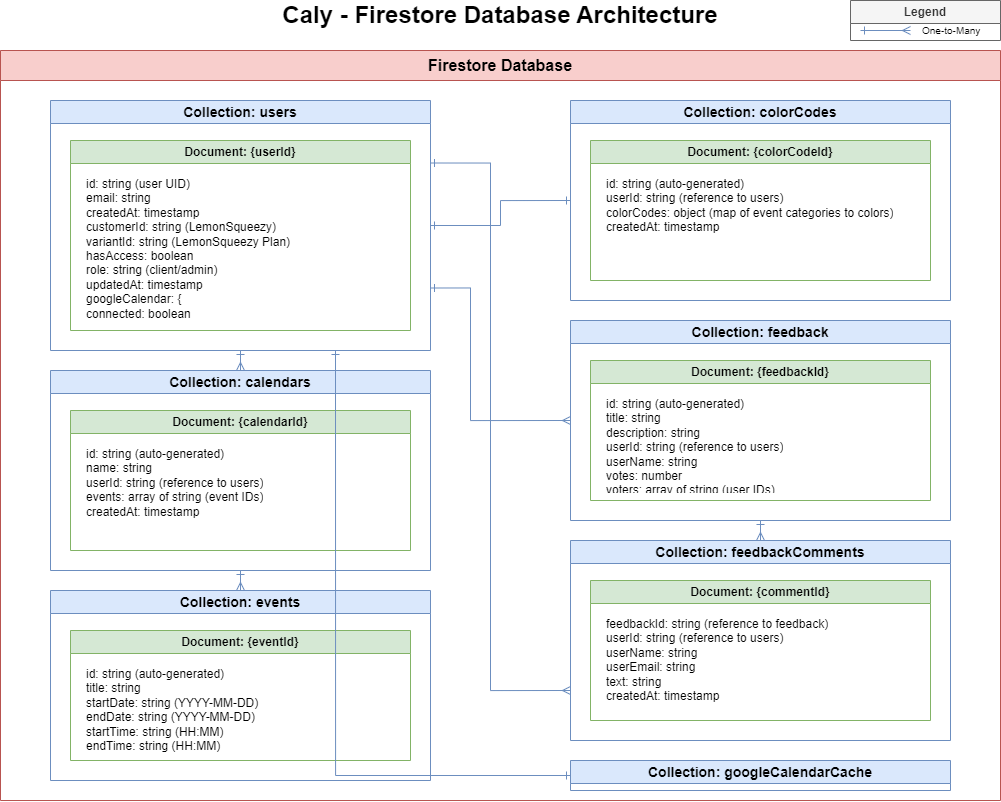

The diagram above was exported from draw.io. Its source (the exported page's mxGraphModel, read from the mxfile embedded in the PNG):
<mxGraphModel dx="1400" dy="635" grid="1" gridSize="10" guides="1" tooltips="1" connect="1" arrows="1" fold="1" page="1" pageScale="1" pageWidth="1100" pageHeight="850" math="0" shadow="0">
  <root>
    <mxCell id="0" />
    <mxCell id="1" parent="0" />
    <mxCell id="title" value="Caly - Firestore Database Architecture" style="text;html=1;strokeColor=none;fillColor=none;align=center;verticalAlign=middle;whiteSpace=wrap;rounded=0;fontSize=24;fontStyle=1" parent="1" vertex="1">
      <mxGeometry x="200" y="20" width="700" height="30" as="geometry" />
    </mxCell>
    <mxCell id="firestore-container" value="Firestore Database" style="swimlane;whiteSpace=wrap;html=1;fillColor=#f8cecc;strokeColor=#b85450;fontStyle=1;fontSize=16;startSize=30;" parent="1" vertex="1">
      <mxGeometry x="50" y="70" width="1000" height="750" as="geometry" />
    </mxCell>
    <mxCell id="users-collection" value="Collection: users" style="swimlane;whiteSpace=wrap;html=1;fillColor=#dae8fc;strokeColor=#6c8ebf;fontStyle=1;fontSize=14;" parent="firestore-container" vertex="1">
      <mxGeometry x="50" y="50" width="380" height="250" as="geometry" />
    </mxCell>
    <mxCell id="users-document" value="Document: {userId}" style="swimlane;whiteSpace=wrap;html=1;fillColor=#d5e8d4;strokeColor=#82b366;" parent="users-collection" vertex="1">
      <mxGeometry x="20" y="40" width="340" height="190" as="geometry" />
    </mxCell>
    <mxCell id="users-fields" value="id: string (user UID)&#10;email: string&#10;createdAt: timestamp&#10;customerId: string (LemonSqueezy)&#10;variantId: string (LemonSqueezy Plan)&#10;hasAccess: boolean&#10;role: string (client/admin)&#10;updatedAt: timestamp&#10;googleCalendar: {&#10;  connected: boolean&#10;  accessToken: string&#10;  refreshToken: string&#10;}" style="text;strokeColor=none;fillColor=none;align=left;verticalAlign=top;spacingLeft=4;spacingRight=4;overflow=hidden;rotatable=0;points=[[0,0.5],[1,0.5]];portConstraint=eastwest;whiteSpace=wrap;fontSize=12;" parent="users-document" vertex="1">
      <mxGeometry x="10" y="30" width="320" height="150" as="geometry" />
    </mxCell>
    <mxCell id="calendars-collection" value="Collection: calendars" style="swimlane;whiteSpace=wrap;html=1;fillColor=#dae8fc;strokeColor=#6c8ebf;fontStyle=1;fontSize=14;" parent="firestore-container" vertex="1">
      <mxGeometry x="50" y="320" width="380" height="200" as="geometry" />
    </mxCell>
    <mxCell id="calendars-document" value="Document: {calendarId}" style="swimlane;whiteSpace=wrap;html=1;fillColor=#d5e8d4;strokeColor=#82b366;" parent="calendars-collection" vertex="1">
      <mxGeometry x="20" y="40" width="340" height="140" as="geometry" />
    </mxCell>
    <mxCell id="calendars-fields" value="id: string (auto-generated)&#10;name: string&#10;userId: string (reference to users)&#10;events: array of string (event IDs)&#10;createdAt: timestamp" style="text;strokeColor=none;fillColor=none;align=left;verticalAlign=top;spacingLeft=4;spacingRight=4;overflow=hidden;rotatable=0;points=[[0,0.5],[1,0.5]];portConstraint=eastwest;whiteSpace=wrap;fontSize=12;" parent="calendars-document" vertex="1">
      <mxGeometry x="10" y="30" width="320" height="100" as="geometry" />
    </mxCell>
    <mxCell id="events-collection" value="Collection: events" style="swimlane;whiteSpace=wrap;html=1;fillColor=#dae8fc;strokeColor=#6c8ebf;fontStyle=1;fontSize=14;" parent="firestore-container" vertex="1">
      <mxGeometry x="50" y="540" width="380" height="190" as="geometry" />
    </mxCell>
    <mxCell id="events-document" value="Document: {eventId}" style="swimlane;whiteSpace=wrap;html=1;fillColor=#d5e8d4;strokeColor=#82b366;" parent="events-collection" vertex="1">
      <mxGeometry x="20" y="40" width="340" height="130" as="geometry" />
    </mxCell>
    <mxCell id="events-fields" value="id: string (auto-generated)&#10;title: string&#10;startDate: string (YYYY-MM-DD)&#10;endDate: string (YYYY-MM-DD)&#10;startTime: string (HH:MM)&#10;endTime: string (HH:MM)&#10;color: string (hex color code)&#10;description: string&#10;calendarId: string (reference to calendars)" style="text;strokeColor=none;fillColor=none;align=left;verticalAlign=top;spacingLeft=4;spacingRight=4;overflow=hidden;rotatable=0;points=[[0,0.5],[1,0.5]];portConstraint=eastwest;whiteSpace=wrap;fontSize=12;" parent="events-document" vertex="1">
      <mxGeometry x="10" y="30" width="320" height="90" as="geometry" />
    </mxCell>
    <mxCell id="colorcodes-collection" value="Collection: colorCodes" style="swimlane;whiteSpace=wrap;html=1;fillColor=#dae8fc;strokeColor=#6c8ebf;fontStyle=1;fontSize=14;" parent="firestore-container" vertex="1">
      <mxGeometry x="570" y="50" width="380" height="200" as="geometry" />
    </mxCell>
    <mxCell id="colorcodes-document" value="Document: {colorCodeId}" style="swimlane;whiteSpace=wrap;html=1;fillColor=#d5e8d4;strokeColor=#82b366;" parent="colorcodes-collection" vertex="1">
      <mxGeometry x="20" y="40" width="340" height="140" as="geometry" />
    </mxCell>
    <mxCell id="colorcodes-fields" value="id: string (auto-generated)&#10;userId: string (reference to users)&#10;colorCodes: object (map of event categories to colors)&#10;createdAt: timestamp" style="text;strokeColor=none;fillColor=none;align=left;verticalAlign=top;spacingLeft=4;spacingRight=4;overflow=hidden;rotatable=0;points=[[0,0.5],[1,0.5]];portConstraint=eastwest;whiteSpace=wrap;fontSize=12;" parent="colorcodes-document" vertex="1">
      <mxGeometry x="10" y="30" width="320" height="100" as="geometry" />
    </mxCell>
    <mxCell id="feedback-collection" value="Collection: feedback" style="swimlane;whiteSpace=wrap;html=1;fillColor=#dae8fc;strokeColor=#6c8ebf;fontStyle=1;fontSize=14;" parent="firestore-container" vertex="1">
      <mxGeometry x="570" y="270" width="380" height="200" as="geometry" />
    </mxCell>
    <mxCell id="feedback-document" value="Document: {feedbackId}" style="swimlane;whiteSpace=wrap;html=1;fillColor=#d5e8d4;strokeColor=#82b366;" parent="feedback-collection" vertex="1">
      <mxGeometry x="20" y="40" width="340" height="140" as="geometry" />
    </mxCell>
    <mxCell id="feedback-fields" value="id: string (auto-generated)&#10;title: string&#10;description: string&#10;userId: string (reference to users)&#10;userName: string&#10;votes: number&#10;voters: array of string (user IDs)&#10;commentCount: number&#10;handled: boolean&#10;createdAt: timestamp" style="text;strokeColor=none;fillColor=none;align=left;verticalAlign=top;spacingLeft=4;spacingRight=4;overflow=hidden;rotatable=0;points=[[0,0.5],[1,0.5]];portConstraint=eastwest;whiteSpace=wrap;fontSize=12;" parent="feedback-document" vertex="1">
      <mxGeometry x="10" y="30" width="320" height="100" as="geometry" />
    </mxCell>
    <mxCell id="feedbackComments-collection" value="Collection: feedbackComments" style="swimlane;whiteSpace=wrap;html=1;fillColor=#dae8fc;strokeColor=#6c8ebf;fontStyle=1;fontSize=14;" parent="firestore-container" vertex="1">
      <mxGeometry x="570" y="490" width="380" height="200" as="geometry" />
    </mxCell>
    <mxCell id="feedbackComments-document" value="Document: {commentId}" style="swimlane;whiteSpace=wrap;html=1;fillColor=#d5e8d4;strokeColor=#82b366;" parent="feedbackComments-collection" vertex="1">
      <mxGeometry x="20" y="40" width="340" height="140" as="geometry" />
    </mxCell>
    <mxCell id="feedbackComments-fields" value="feedbackId: string (reference to feedback)&#10;userId: string (reference to users)&#10;userName: string&#10;userEmail: string&#10;text: string&#10;createdAt: timestamp" style="text;strokeColor=none;fillColor=none;align=left;verticalAlign=top;spacingLeft=4;spacingRight=4;overflow=hidden;rotatable=0;points=[[0,0.5],[1,0.5]];portConstraint=eastwest;whiteSpace=wrap;fontSize=12;" parent="feedbackComments-document" vertex="1">
      <mxGeometry x="10" y="30" width="320" height="100" as="geometry" />
    </mxCell>
    <mxCell id="googleCalendarCache-collection" value="Collection: googleCalendarCache" style="swimlane;whiteSpace=wrap;html=1;fillColor=#dae8fc;strokeColor=#6c8ebf;fontStyle=1;fontSize=14;" parent="firestore-container" vertex="1">
      <mxGeometry x="570" y="710" width="380" height="30" as="geometry" />
    </mxCell>
    <mxCell id="users-to-calendars" style="edgeStyle=orthogonalEdgeStyle;rounded=0;orthogonalLoop=1;jettySize=auto;html=1;exitX=0.5;exitY=1;exitDx=0;exitDy=0;entryX=0.5;entryY=0;entryDx=0;entryDy=0;endArrow=ERmany;endFill=0;startArrow=ERone;startFill=0;strokeWidth=1;fillColor=#dae8fc;strokeColor=#6c8ebf;" parent="firestore-container" source="users-collection" target="calendars-collection" edge="1">
      <mxGeometry relative="1" as="geometry" />
    </mxCell>
    <mxCell id="calendars-to-events" style="edgeStyle=orthogonalEdgeStyle;rounded=0;orthogonalLoop=1;jettySize=auto;html=1;exitX=0.5;exitY=1;exitDx=0;exitDy=0;entryX=0.5;entryY=0;entryDx=0;entryDy=0;endArrow=ERmany;endFill=0;startArrow=ERone;startFill=0;strokeWidth=1;fillColor=#dae8fc;strokeColor=#6c8ebf;" parent="firestore-container" source="calendars-collection" target="events-collection" edge="1">
      <mxGeometry relative="1" as="geometry" />
    </mxCell>
    <mxCell id="users-to-colorcodes" style="edgeStyle=orthogonalEdgeStyle;rounded=0;orthogonalLoop=1;jettySize=auto;html=1;exitX=1;exitY=0.5;exitDx=0;exitDy=0;entryX=0;entryY=0.5;entryDx=0;entryDy=0;endArrow=ERone;endFill=0;startArrow=ERone;startFill=0;strokeWidth=1;fillColor=#dae8fc;strokeColor=#6c8ebf;" parent="firestore-container" source="users-collection" target="colorcodes-collection" edge="1">
      <mxGeometry relative="1" as="geometry" />
    </mxCell>
    <mxCell id="users-to-feedback" style="edgeStyle=orthogonalEdgeStyle;rounded=0;orthogonalLoop=1;jettySize=auto;html=1;exitX=1;exitY=0.75;exitDx=0;exitDy=0;entryX=0;entryY=0.5;entryDx=0;entryDy=0;endArrow=ERmany;endFill=0;startArrow=ERone;startFill=0;strokeWidth=1;fillColor=#dae8fc;strokeColor=#6c8ebf;" parent="firestore-container" source="users-collection" target="feedback-collection" edge="1">
      <mxGeometry relative="1" as="geometry">
        <Array as="points">
          <mxPoint x="470" y="238" />
          <mxPoint x="470" y="370" />
        </Array>
      </mxGeometry>
    </mxCell>
    <mxCell id="feedback-to-comments" style="edgeStyle=orthogonalEdgeStyle;rounded=0;orthogonalLoop=1;jettySize=auto;html=1;exitX=0.5;exitY=1;exitDx=0;exitDy=0;entryX=0.5;entryY=0;entryDx=0;entryDy=0;endArrow=ERmany;endFill=0;startArrow=ERone;startFill=0;strokeWidth=1;fillColor=#dae8fc;strokeColor=#6c8ebf;" parent="firestore-container" source="feedback-collection" target="feedbackComments-collection" edge="1">
      <mxGeometry relative="1" as="geometry" />
    </mxCell>
    <mxCell id="users-to-comments" style="edgeStyle=orthogonalEdgeStyle;rounded=0;orthogonalLoop=1;jettySize=auto;html=1;exitX=1;exitY=0.25;exitDx=0;exitDy=0;entryX=0;entryY=0.75;entryDx=0;entryDy=0;endArrow=ERmany;endFill=0;startArrow=ERone;startFill=0;strokeWidth=1;fillColor=#dae8fc;strokeColor=#6c8ebf;" parent="firestore-container" source="users-collection" target="feedbackComments-collection" edge="1">
      <mxGeometry relative="1" as="geometry">
        <Array as="points">
          <mxPoint x="490" y="113" />
          <mxPoint x="490" y="640" />
        </Array>
      </mxGeometry>
    </mxCell>
    <mxCell id="users-to-cache" style="edgeStyle=orthogonalEdgeStyle;rounded=0;orthogonalLoop=1;jettySize=auto;html=1;exitX=0.75;exitY=1;exitDx=0;exitDy=0;entryX=0;entryY=0.5;entryDx=0;entryDy=0;endArrow=ERone;endFill=0;startArrow=ERone;startFill=0;strokeWidth=1;fillColor=#dae8fc;strokeColor=#6c8ebf;" parent="firestore-container" source="users-collection" target="googleCalendarCache-collection" edge="1">
      <mxGeometry relative="1" as="geometry">
        <Array as="points">
          <mxPoint x="335" y="725" />
        </Array>
      </mxGeometry>
    </mxCell>
    <mxCell id="legend" value="Legend" style="swimlane;whiteSpace=wrap;html=1;fillColor=#f5f5f5;strokeColor=#666666;fontStyle=1;fontSize=12;fontColor=#333333;" parent="1" vertex="1">
      <mxGeometry x="900" y="20" width="150" height="40" as="geometry" />
    </mxCell>
    <mxCell id="legend-one-to-many" value="One-to-Many" style="text;html=1;strokeColor=none;fillColor=none;align=left;verticalAlign=middle;whiteSpace=wrap;rounded=0;fontSize=10;" parent="1" vertex="1">
      <mxGeometry x="970" y="40" width="80" height="20" as="geometry" />
    </mxCell>
    <mxCell id="legend-one-to-many-symbol" style="edgeStyle=orthogonalEdgeStyle;rounded=0;orthogonalLoop=1;jettySize=auto;html=1;endArrow=ERmany;endFill=0;startArrow=ERone;startFill=0;strokeWidth=1;fillColor=#dae8fc;strokeColor=#6c8ebf;" parent="1" edge="1">
      <mxGeometry relative="1" as="geometry">
        <mxPoint x="910" y="50" as="sourcePoint" />
        <mxPoint x="960" y="50" as="targetPoint" />
      </mxGeometry>
    </mxCell>
  </root>
</mxGraphModel>